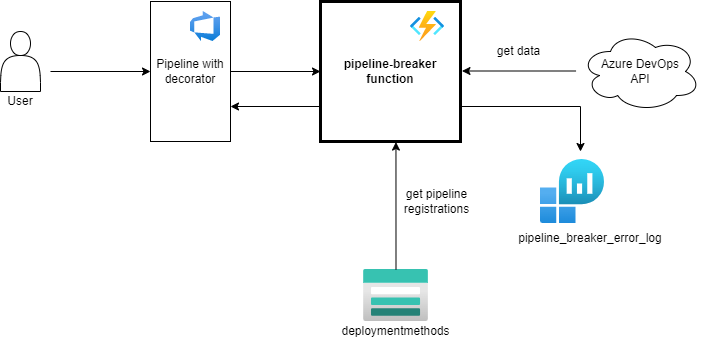

The diagram above was exported from draw.io. Its source (the exported page's mxGraphModel, read from the mxfile embedded in the PNG):
<mxGraphModel dx="1422" dy="865" grid="1" gridSize="10" guides="1" tooltips="1" connect="1" arrows="1" fold="1" page="1" pageScale="1" pageWidth="850" pageHeight="1100" math="0" shadow="0">
  <root>
    <mxCell id="0" />
    <mxCell id="1" parent="0" />
    <mxCell id="68" value="" style="shape=actor;whiteSpace=wrap;html=1;strokeWidth=1;" parent="1" vertex="1">
      <mxGeometry x="40" y="50" width="40" height="60" as="geometry" />
    </mxCell>
    <mxCell id="LsnmmcFccssLbF5L5Ohh-107" style="edgeStyle=orthogonalEdgeStyle;rounded=0;orthogonalLoop=1;jettySize=auto;html=1;exitX=1;exitY=0.75;exitDx=0;exitDy=0;" parent="1" source="72" edge="1">
      <mxGeometry relative="1" as="geometry">
        <mxPoint x="620" y="170" as="targetPoint" />
      </mxGeometry>
    </mxCell>
    <mxCell id="LsnmmcFccssLbF5L5Ohh-109" style="edgeStyle=orthogonalEdgeStyle;rounded=0;orthogonalLoop=1;jettySize=auto;html=1;exitX=0;exitY=0.75;exitDx=0;exitDy=0;entryX=1;entryY=0.75;entryDx=0;entryDy=0;" parent="1" source="72" target="95" edge="1">
      <mxGeometry relative="1" as="geometry" />
    </mxCell>
    <mxCell id="72" value="pipeline-breaker function" style="whiteSpace=wrap;html=1;aspect=fixed;strokeWidth=3;fontStyle=1;" parent="1" vertex="1">
      <mxGeometry x="360" y="20" width="140" height="140" as="geometry" />
    </mxCell>
    <mxCell id="74" value="User" style="text;html=1;strokeColor=none;fillColor=none;align=center;verticalAlign=middle;whiteSpace=wrap;" parent="1" vertex="1">
      <mxGeometry x="40" y="110" width="40" height="20" as="geometry" />
    </mxCell>
    <mxCell id="75" value="" style="aspect=fixed;html=1;points=[];align=center;image;fontSize=12;image=img/lib/azure2/compute/Function_Apps.svg;" parent="1" vertex="1">
      <mxGeometry x="450" y="30" width="34" height="30" as="geometry" />
    </mxCell>
    <mxCell id="81" value="" style="aspect=fixed;html=1;points=[];align=center;image;fontSize=12;image=img/lib/azure2/storage/Storage_Accounts.svg;" parent="1" vertex="1">
      <mxGeometry x="403.02" y="288" width="65" height="52" as="geometry" />
    </mxCell>
    <mxCell id="82" value="deploymentmethods" style="text;html=1;strokeColor=none;fillColor=none;align=center;verticalAlign=middle;whiteSpace=wrap;" parent="1" vertex="1">
      <mxGeometry x="384.02" y="340" width="103" height="20" as="geometry" />
    </mxCell>
    <mxCell id="83" value="get pipeline registrations" style="text;html=1;strokeColor=none;fillColor=none;align=center;verticalAlign=middle;whiteSpace=wrap;" parent="1" vertex="1">
      <mxGeometry x="425" y="210" width="103" height="20" as="geometry" />
    </mxCell>
    <mxCell id="84" style="edgeStyle=orthogonalEdgeStyle;rounded=0;orthogonalLoop=1;jettySize=auto;html=1;entryX=0.539;entryY=1.004;entryDx=0;entryDy=0;exitX=0.491;exitY=0.005;exitDx=0;exitDy=0;exitPerimeter=0;entryPerimeter=0;" parent="1" source="81" target="72" edge="1">
      <mxGeometry relative="1" as="geometry">
        <mxPoint x="440.02" y="160" as="targetPoint" />
        <mxPoint x="443" y="270" as="sourcePoint" />
        <Array as="points">
          <mxPoint x="435" y="161" />
        </Array>
      </mxGeometry>
    </mxCell>
    <mxCell id="86" value="Azure DevOps&lt;br&gt;API" style="ellipse;shape=cloud;whiteSpace=wrap;html=1;strokeWidth=1;" parent="1" vertex="1">
      <mxGeometry x="620" y="50" width="120" height="80" as="geometry" />
    </mxCell>
    <mxCell id="92" value="get data" style="text;html=1;strokeColor=none;fillColor=none;align=center;verticalAlign=middle;whiteSpace=wrap;" parent="1" vertex="1">
      <mxGeometry x="507" y="60" width="103" height="20" as="geometry" />
    </mxCell>
    <mxCell id="98" style="edgeStyle=orthogonalEdgeStyle;rounded=0;orthogonalLoop=1;jettySize=auto;html=1;" parent="1" target="95" edge="1">
      <mxGeometry relative="1" as="geometry">
        <mxPoint x="90" y="90" as="sourcePoint" />
      </mxGeometry>
    </mxCell>
    <mxCell id="99" value="" style="edgeStyle=orthogonalEdgeStyle;rounded=0;orthogonalLoop=1;jettySize=auto;html=1;" parent="1" source="95" target="72" edge="1">
      <mxGeometry relative="1" as="geometry" />
    </mxCell>
    <mxCell id="95" value="Pipeline with decorator" style="rounded=0;whiteSpace=wrap;html=1;" parent="1" vertex="1">
      <mxGeometry x="190" y="20" width="80" height="140" as="geometry" />
    </mxCell>
    <mxCell id="97" value="" style="aspect=fixed;html=1;points=[];align=center;image;fontSize=12;image=img/lib/azure2/devops/Azure_DevOps.svg;" parent="1" vertex="1">
      <mxGeometry x="230" y="30" width="30" height="30" as="geometry" />
    </mxCell>
    <mxCell id="105" style="edgeStyle=orthogonalEdgeStyle;rounded=0;orthogonalLoop=1;jettySize=auto;html=1;entryX=0.092;entryY=0.525;entryDx=0;entryDy=0;entryPerimeter=0;" parent="1" edge="1">
      <mxGeometry relative="1" as="geometry">
        <mxPoint x="615.53" y="89.5" as="sourcePoint" />
        <mxPoint x="501.47" y="89.5" as="targetPoint" />
        <Array as="points">
          <mxPoint x="551.47" y="89.5" />
          <mxPoint x="551.47" y="89.5" />
        </Array>
      </mxGeometry>
    </mxCell>
    <mxCell id="LsnmmcFccssLbF5L5Ohh-106" value="" style="aspect=fixed;html=1;points=[];align=center;image;fontSize=12;image=img/lib/azure2/analytics/Log_Analytics_Workspaces.svg;" parent="1" vertex="1">
      <mxGeometry x="580" y="178" width="64" height="64" as="geometry" />
    </mxCell>
    <mxCell id="LsnmmcFccssLbF5L5Ohh-108" value="pipeline_breaker_error_log" style="text;html=1;strokeColor=none;fillColor=none;align=center;verticalAlign=middle;whiteSpace=wrap;rounded=0;" parent="1" vertex="1">
      <mxGeometry x="600" y="242" width="60" height="30" as="geometry" />
    </mxCell>
  </root>
</mxGraphModel>